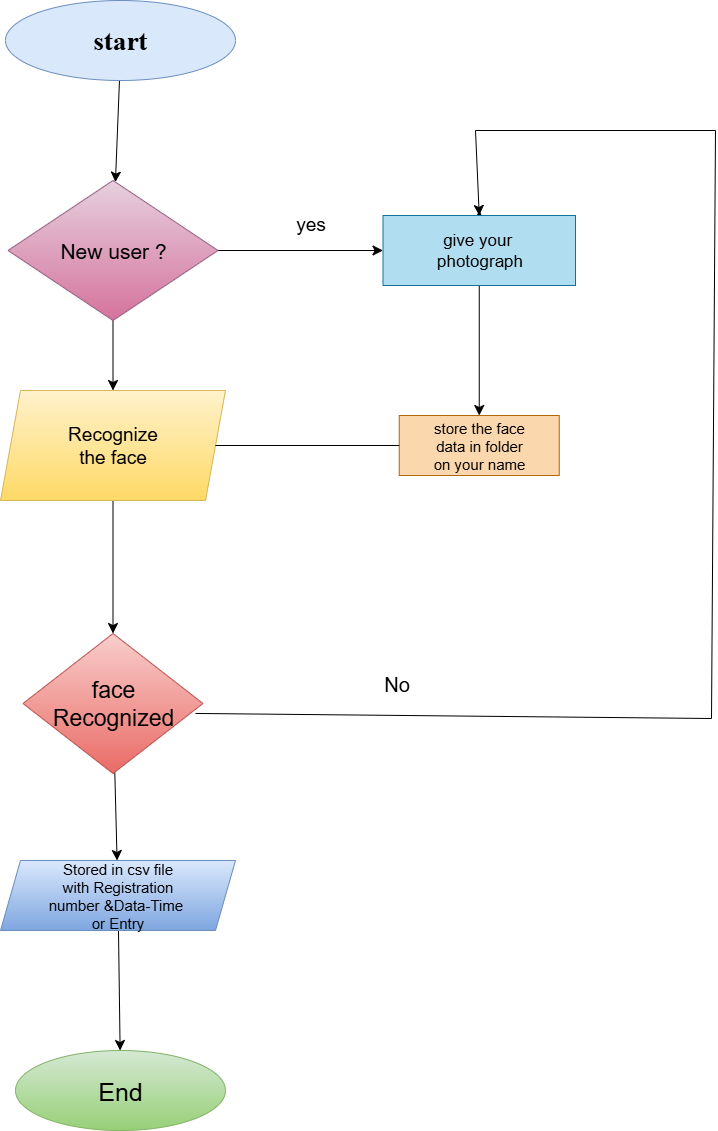

The diagram above was exported from draw.io. Its source (the exported page's mxGraphModel, read from the mxfile embedded in the PNG):
<mxGraphModel dx="1895" dy="1116" grid="1" gridSize="17" guides="1" tooltips="1" connect="1" arrows="1" fold="1" page="1" pageScale="1" pageWidth="1100" pageHeight="1700" math="0" shadow="0">
  <root>
    <mxCell id="0" />
    <mxCell id="1" parent="0" />
    <mxCell id="L7hQIaEY5FB5hqgk8vpw-3" value="" style="edgeStyle=none;curved=1;rounded=0;orthogonalLoop=1;jettySize=auto;html=1;fontSize=12;startSize=8;endSize=8;" edge="1" parent="1" source="L7hQIaEY5FB5hqgk8vpw-1" target="L7hQIaEY5FB5hqgk8vpw-2">
      <mxGeometry relative="1" as="geometry" />
    </mxCell>
    <mxCell id="L7hQIaEY5FB5hqgk8vpw-1" value="&lt;h1&gt;&lt;font style=&quot;font-size: 27px;&quot; face=&quot;Times New Roman&quot;&gt;start&lt;/font&gt;&lt;/h1&gt;" style="ellipse;whiteSpace=wrap;html=1;fillColor=#dae8fc;strokeColor=#6c8ebf;" vertex="1" parent="1">
      <mxGeometry x="450" y="30" width="230" height="80" as="geometry" />
    </mxCell>
    <mxCell id="L7hQIaEY5FB5hqgk8vpw-5" value="" style="edgeStyle=none;curved=1;rounded=0;orthogonalLoop=1;jettySize=auto;html=1;fontSize=12;startSize=8;endSize=8;" edge="1" parent="1" source="L7hQIaEY5FB5hqgk8vpw-2" target="L7hQIaEY5FB5hqgk8vpw-4">
      <mxGeometry relative="1" as="geometry" />
    </mxCell>
    <mxCell id="L7hQIaEY5FB5hqgk8vpw-13" value="" style="edgeStyle=none;curved=1;rounded=0;orthogonalLoop=1;jettySize=auto;html=1;fontSize=12;startSize=8;endSize=8;" edge="1" parent="1" source="L7hQIaEY5FB5hqgk8vpw-2" target="L7hQIaEY5FB5hqgk8vpw-12">
      <mxGeometry relative="1" as="geometry" />
    </mxCell>
    <mxCell id="L7hQIaEY5FB5hqgk8vpw-2" value="&lt;font style=&quot;font-size: 21px;&quot;&gt;New user ?&lt;/font&gt;" style="rhombus;whiteSpace=wrap;html=1;fillColor=#e6d0de;strokeColor=#996185;gradientColor=#d5739d;" vertex="1" parent="1">
      <mxGeometry x="452.5" y="210" width="210" height="140" as="geometry" />
    </mxCell>
    <mxCell id="L7hQIaEY5FB5hqgk8vpw-7" value="" style="edgeStyle=none;curved=1;rounded=0;orthogonalLoop=1;jettySize=auto;html=1;fontSize=12;startSize=8;endSize=8;" edge="1" parent="1" source="L7hQIaEY5FB5hqgk8vpw-4" target="L7hQIaEY5FB5hqgk8vpw-6">
      <mxGeometry relative="1" as="geometry" />
    </mxCell>
    <mxCell id="L7hQIaEY5FB5hqgk8vpw-4" value="&lt;span style=&quot;font-size: 19px;&quot;&gt;Recognize&lt;/span&gt;&lt;br&gt;&lt;div&gt;&lt;font style=&quot;font-size: 19px;&quot;&gt;the face&lt;/font&gt;&lt;/div&gt;" style="shape=parallelogram;perimeter=parallelogramPerimeter;whiteSpace=wrap;html=1;fixedSize=1;fillColor=#fff2cc;strokeColor=#d6b656;gradientColor=#ffd966;" vertex="1" parent="1">
      <mxGeometry x="445" y="420" width="225" height="110" as="geometry" />
    </mxCell>
    <mxCell id="L7hQIaEY5FB5hqgk8vpw-9" value="" style="edgeStyle=none;curved=1;rounded=0;orthogonalLoop=1;jettySize=auto;html=1;fontSize=12;startSize=8;endSize=8;" edge="1" parent="1" source="L7hQIaEY5FB5hqgk8vpw-6" target="L7hQIaEY5FB5hqgk8vpw-8">
      <mxGeometry relative="1" as="geometry" />
    </mxCell>
    <mxCell id="L7hQIaEY5FB5hqgk8vpw-6" value="&lt;font style=&quot;font-size: 23px;&quot;&gt;face&lt;/font&gt;&lt;div&gt;&lt;font style=&quot;font-size: 23px;&quot;&gt;Recognized&lt;/font&gt;&lt;/div&gt;" style="rhombus;whiteSpace=wrap;html=1;fillColor=#f8cecc;gradientColor=#ea6b66;strokeColor=#b85450;" vertex="1" parent="1">
      <mxGeometry x="467.5" y="663" width="180" height="140" as="geometry" />
    </mxCell>
    <mxCell id="L7hQIaEY5FB5hqgk8vpw-11" value="" style="edgeStyle=none;curved=1;rounded=0;orthogonalLoop=1;jettySize=auto;html=1;fontSize=12;startSize=8;endSize=8;" edge="1" parent="1" source="L7hQIaEY5FB5hqgk8vpw-8" target="L7hQIaEY5FB5hqgk8vpw-10">
      <mxGeometry relative="1" as="geometry" />
    </mxCell>
    <mxCell id="L7hQIaEY5FB5hqgk8vpw-8" value="&lt;font style=&quot;font-size: 15px;&quot;&gt;Stored in csv file&lt;/font&gt;&lt;div&gt;&lt;font style=&quot;font-size: 15px;&quot;&gt;with Registration&lt;/font&gt;&lt;/div&gt;&lt;div&gt;&lt;font style=&quot;font-size: 15px;&quot;&gt;number &amp;amp;Data-Time&amp;nbsp;&lt;/font&gt;&lt;/div&gt;&lt;div&gt;&lt;font style=&quot;font-size: 15px;&quot;&gt;or Entry&lt;/font&gt;&lt;/div&gt;" style="shape=parallelogram;perimeter=parallelogramPerimeter;whiteSpace=wrap;html=1;fixedSize=1;fillColor=#dae8fc;gradientColor=#7ea6e0;strokeColor=#6c8ebf;" vertex="1" parent="1">
      <mxGeometry x="445" y="890" width="235" height="70" as="geometry" />
    </mxCell>
    <mxCell id="L7hQIaEY5FB5hqgk8vpw-10" value="&lt;font style=&quot;font-size: 25px;&quot;&gt;End&lt;/font&gt;" style="ellipse;whiteSpace=wrap;html=1;fillColor=#d5e8d4;gradientColor=#97d077;strokeColor=#82b366;" vertex="1" parent="1">
      <mxGeometry x="460" y="1080" width="210" height="80" as="geometry" />
    </mxCell>
    <mxCell id="L7hQIaEY5FB5hqgk8vpw-15" value="" style="edgeStyle=none;curved=1;rounded=0;orthogonalLoop=1;jettySize=auto;html=1;fontSize=12;startSize=8;endSize=8;" edge="1" parent="1" source="L7hQIaEY5FB5hqgk8vpw-12" target="L7hQIaEY5FB5hqgk8vpw-14">
      <mxGeometry relative="1" as="geometry" />
    </mxCell>
    <mxCell id="L7hQIaEY5FB5hqgk8vpw-25" style="edgeStyle=none;curved=1;rounded=0;orthogonalLoop=1;jettySize=auto;html=1;fontSize=12;startSize=8;endSize=8;" edge="1" parent="1" source="L7hQIaEY5FB5hqgk8vpw-12">
      <mxGeometry relative="1" as="geometry">
        <mxPoint x="923.75" y="240" as="targetPoint" />
      </mxGeometry>
    </mxCell>
    <mxCell id="L7hQIaEY5FB5hqgk8vpw-12" value="&lt;font style=&quot;font-size: 17px;&quot;&gt;give your&amp;nbsp;&lt;/font&gt;&lt;div&gt;&lt;font style=&quot;font-size: 17px;&quot;&gt;photograph&lt;/font&gt;&lt;/div&gt;" style="whiteSpace=wrap;html=1;fillColor=#b1ddf0;strokeColor=#10739e;" vertex="1" parent="1">
      <mxGeometry x="827.5" y="245" width="192.5" height="70" as="geometry" />
    </mxCell>
    <mxCell id="L7hQIaEY5FB5hqgk8vpw-14" value="&lt;font style=&quot;font-size: 15px;&quot;&gt;store the face&lt;/font&gt;&lt;div&gt;&lt;font style=&quot;font-size: 15px;&quot;&gt;data in folder&lt;/font&gt;&lt;/div&gt;&lt;div&gt;&lt;font style=&quot;font-size: 15px;&quot;&gt;on your name&lt;/font&gt;&lt;/div&gt;" style="whiteSpace=wrap;html=1;fillColor=#fad7ac;strokeColor=#b46504;" vertex="1" parent="1">
      <mxGeometry x="843.75" y="445" width="160" height="60" as="geometry" />
    </mxCell>
    <mxCell id="L7hQIaEY5FB5hqgk8vpw-17" value="" style="endArrow=none;html=1;rounded=0;fontSize=12;startSize=8;endSize=8;curved=1;entryX=0;entryY=0.5;entryDx=0;entryDy=0;exitX=1;exitY=0.5;exitDx=0;exitDy=0;" edge="1" parent="1" source="L7hQIaEY5FB5hqgk8vpw-4" target="L7hQIaEY5FB5hqgk8vpw-14">
      <mxGeometry width="50" height="50" relative="1" as="geometry">
        <mxPoint x="740" y="520" as="sourcePoint" />
        <mxPoint x="790" y="470" as="targetPoint" />
      </mxGeometry>
    </mxCell>
    <mxCell id="L7hQIaEY5FB5hqgk8vpw-18" value="" style="endArrow=none;html=1;rounded=0;fontSize=12;startSize=8;endSize=8;curved=1;exitX=0.958;exitY=0.571;exitDx=0;exitDy=0;exitPerimeter=0;" edge="1" parent="1" source="L7hQIaEY5FB5hqgk8vpw-6">
      <mxGeometry width="50" height="50" relative="1" as="geometry">
        <mxPoint x="650" y="720" as="sourcePoint" />
        <mxPoint x="1156" y="748" as="targetPoint" />
      </mxGeometry>
    </mxCell>
    <mxCell id="L7hQIaEY5FB5hqgk8vpw-20" value="" style="endArrow=none;html=1;rounded=0;fontSize=12;startSize=8;endSize=8;curved=1;" edge="1" parent="1">
      <mxGeometry width="50" height="50" relative="1" as="geometry">
        <mxPoint x="1156" y="748" as="sourcePoint" />
        <mxPoint x="1160" y="160" as="targetPoint" />
      </mxGeometry>
    </mxCell>
    <mxCell id="L7hQIaEY5FB5hqgk8vpw-22" value="" style="endArrow=none;html=1;rounded=0;fontSize=12;startSize=8;endSize=8;curved=1;" edge="1" parent="1">
      <mxGeometry width="50" height="50" relative="1" as="geometry">
        <mxPoint x="920" y="160" as="sourcePoint" />
        <mxPoint x="1160" y="160" as="targetPoint" />
      </mxGeometry>
    </mxCell>
    <mxCell id="L7hQIaEY5FB5hqgk8vpw-27" value="" style="endArrow=classic;html=1;rounded=0;fontSize=12;startSize=8;endSize=8;curved=1;entryX=0.5;entryY=0;entryDx=0;entryDy=0;" edge="1" parent="1" target="L7hQIaEY5FB5hqgk8vpw-12">
      <mxGeometry width="50" height="50" relative="1" as="geometry">
        <mxPoint x="920" y="160" as="sourcePoint" />
        <mxPoint x="980" y="200" as="targetPoint" />
      </mxGeometry>
    </mxCell>
    <mxCell id="L7hQIaEY5FB5hqgk8vpw-28" value="&lt;font style=&quot;font-size: 19px;&quot;&gt;yes&lt;/font&gt;" style="text;html=1;align=center;verticalAlign=middle;resizable=0;points=[];autosize=1;strokeColor=none;fillColor=none;fontSize=16;" vertex="1" parent="1">
      <mxGeometry x="721" y="237" width="68" height="34" as="geometry" />
    </mxCell>
    <mxCell id="L7hQIaEY5FB5hqgk8vpw-29" value="&lt;font style=&quot;font-size: 20px;&quot;&gt;No&lt;/font&gt;" style="text;html=1;align=center;verticalAlign=middle;resizable=0;points=[];autosize=1;strokeColor=none;fillColor=none;fontSize=16;" vertex="1" parent="1">
      <mxGeometry x="807" y="696" width="68" height="34" as="geometry" />
    </mxCell>
  </root>
</mxGraphModel>